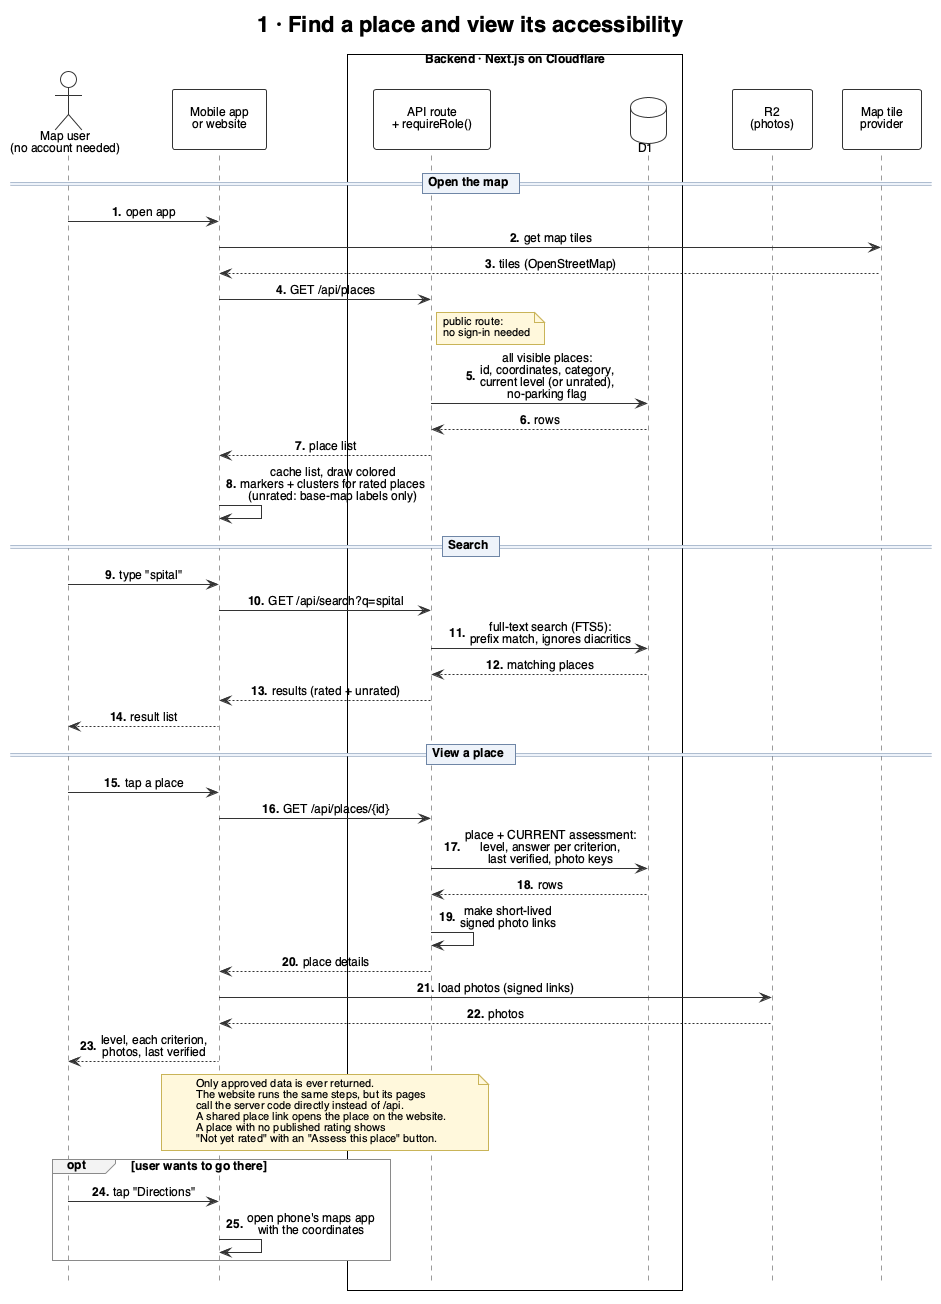

The diagram above was rendered by PlantUML. Its source (embedded in the PNG):
@startuml 08a_seq_find_view
' Sequence diagram 1 — Find a place and view its accessibility (v0.4, 2026-11-01)
' Changes from v0.3: the same flow runs on the public website (Next.js pages), which calls the
' server code directly instead of /api; no markers for unrated places; shared links open the website.
' Stack: Expo app with MapLibre · Next.js backend (route handlers) · D1 · R2 · OpenStreetMap tiles
!include _seq.iuml
title 1 · Find a place and view its accessibility

actor "Map user\n(no account needed)" as U
participant "Mobile app\nor website" as App
box "Backend · Next.js on Cloudflare" #FAFAFA
  participant "API route\n+ requireRole()" as API
  database "D1" as DB
end box
participant "R2\n(photos)" as R2
participant "Map tile\nprovider" as Tiles

== Open the map ==
U -> App : open app
App -> Tiles : get map tiles
Tiles --> App : tiles (OpenStreetMap)
App -> API : GET /api/places
note right of API : public route:\nno sign-in needed
API -> DB : all visible places:\nid, coordinates, category,\ncurrent level (or unrated),\nno-parking flag
DB --> API : rows
API --> App : place list
App -> App : cache list, draw colored\nmarkers + clusters for rated places\n(unrated: base-map labels only)

== Search ==
U -> App : type "spital"
App -> API : GET /api/search?q=spital
API -> DB : full-text search (FTS5):\nprefix match, ignores diacritics
DB --> API : matching places
API --> App : results (rated + unrated)
App --> U : result list

== View a place ==
U -> App : tap a place
App -> API : GET /api/places/{id}
API -> DB : place + CURRENT assessment:\nlevel, answer per criterion,\nlast verified, photo keys
DB --> API : rows
API -> API : make short-lived\nsigned photo links
API --> App : place details
App -> R2 : load photos (signed links)
R2 --> App : photos
App --> U : level, each criterion,\nphotos, last verified

note over App, API
  Only approved data is ever returned.
  The website runs the same steps, but its pages
  call the server code directly instead of /api.
  A shared place link opens the place on the website.
  A place with no published rating shows
  "Not yet rated" with an "Assess this place" button.
end note

opt user wants to go there
  U -> App : tap "Directions"
  App -> App : open phone's maps app\nwith the coordinates
end
@enduml